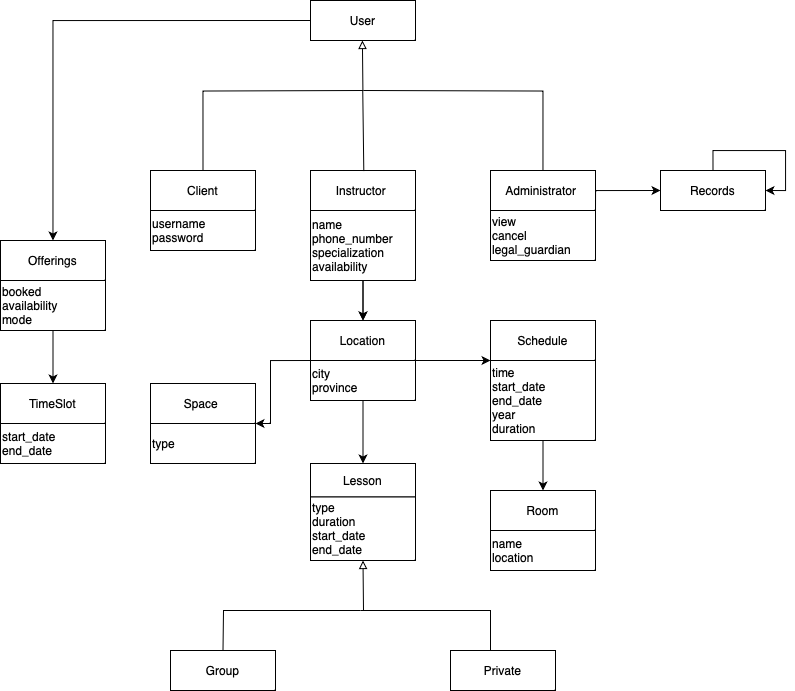

The diagram above was exported from draw.io. Its source (the exported page's mxGraphModel, read from the mxfile embedded in the PNG):
<mxGraphModel dx="1158" dy="785" grid="1" gridSize="10" guides="1" tooltips="1" connect="1" arrows="1" fold="1" page="1" pageScale="1" pageWidth="850" pageHeight="1100" math="0" shadow="0">
  <root>
    <mxCell id="0" />
    <mxCell id="1" parent="0" />
    <mxCell id="es0sRvV_nypHDPxZ_Sgk-76" value="Lesson" style="rounded=0;whiteSpace=wrap;html=1;" vertex="1" parent="1">
      <mxGeometry x="350" y="533" width="105" height="33.5" as="geometry" />
    </mxCell>
    <mxCell id="es0sRvV_nypHDPxZ_Sgk-90" value="type&lt;br&gt;&lt;div&gt;duration&lt;/div&gt;&lt;div&gt;start_date&lt;/div&gt;&lt;div&gt;end_date&lt;/div&gt;" style="rounded=0;whiteSpace=wrap;html=1;align=left;" vertex="1" parent="1">
      <mxGeometry x="350" y="566.5" width="105" height="63.5" as="geometry" />
    </mxCell>
    <mxCell id="es0sRvV_nypHDPxZ_Sgk-91" value="Offerings" style="rounded=0;whiteSpace=wrap;html=1;" vertex="1" parent="1">
      <mxGeometry x="40" y="310" width="105" height="40" as="geometry" />
    </mxCell>
    <mxCell id="es0sRvV_nypHDPxZ_Sgk-92" value="Space&amp;nbsp;" style="rounded=0;whiteSpace=wrap;html=1;" vertex="1" parent="1">
      <mxGeometry x="190" y="453" width="105" height="40" as="geometry" />
    </mxCell>
    <mxCell id="es0sRvV_nypHDPxZ_Sgk-93" value="Location" style="rounded=0;whiteSpace=wrap;html=1;" vertex="1" parent="1">
      <mxGeometry x="350" y="390" width="105" height="40" as="geometry" />
    </mxCell>
    <mxCell id="es0sRvV_nypHDPxZ_Sgk-94" value="Schedule" style="rounded=0;whiteSpace=wrap;html=1;" vertex="1" parent="1">
      <mxGeometry x="530" y="390" width="105" height="40" as="geometry" />
    </mxCell>
    <mxCell id="es0sRvV_nypHDPxZ_Sgk-95" value="Instructor&amp;nbsp;" style="rounded=0;whiteSpace=wrap;html=1;" vertex="1" parent="1">
      <mxGeometry x="350" y="240" width="105" height="40" as="geometry" />
    </mxCell>
    <mxCell id="es0sRvV_nypHDPxZ_Sgk-98" value="" style="endArrow=block;html=1;rounded=0;entryX=0.5;entryY=1;entryDx=0;entryDy=0;endFill=0;" edge="1" parent="1" target="es0sRvV_nypHDPxZ_Sgk-90">
      <mxGeometry width="50" height="50" relative="1" as="geometry">
        <mxPoint x="403" y="680" as="sourcePoint" />
        <mxPoint x="440" y="220" as="targetPoint" />
      </mxGeometry>
    </mxCell>
    <mxCell id="es0sRvV_nypHDPxZ_Sgk-99" value="" style="endArrow=none;html=1;rounded=0;exitX=0.5;exitY=0;exitDx=0;exitDy=0;" edge="1" parent="1" source="es0sRvV_nypHDPxZ_Sgk-101">
      <mxGeometry width="50" height="50" relative="1" as="geometry">
        <mxPoint x="262.5" y="720" as="sourcePoint" />
        <mxPoint x="400" y="680" as="targetPoint" />
        <Array as="points">
          <mxPoint x="263" y="680" />
        </Array>
      </mxGeometry>
    </mxCell>
    <mxCell id="es0sRvV_nypHDPxZ_Sgk-101" value="Group" style="rounded=0;whiteSpace=wrap;html=1;" vertex="1" parent="1">
      <mxGeometry x="210" y="720" width="105" height="40" as="geometry" />
    </mxCell>
    <mxCell id="es0sRvV_nypHDPxZ_Sgk-102" value="Private" style="rounded=0;whiteSpace=wrap;html=1;" vertex="1" parent="1">
      <mxGeometry x="490" y="720" width="105" height="40" as="geometry" />
    </mxCell>
    <mxCell id="es0sRvV_nypHDPxZ_Sgk-104" value="" style="endArrow=none;html=1;rounded=0;" edge="1" parent="1">
      <mxGeometry width="50" height="50" relative="1" as="geometry">
        <mxPoint x="530" y="720" as="sourcePoint" />
        <mxPoint x="400" y="680" as="targetPoint" />
        <Array as="points">
          <mxPoint x="530" y="680" />
        </Array>
      </mxGeometry>
    </mxCell>
    <mxCell id="es0sRvV_nypHDPxZ_Sgk-152" style="edgeStyle=orthogonalEdgeStyle;rounded=0;orthogonalLoop=1;jettySize=auto;html=1;exitX=0;exitY=0;exitDx=0;exitDy=0;entryX=1;entryY=0;entryDx=0;entryDy=0;" edge="1" parent="1" source="es0sRvV_nypHDPxZ_Sgk-106" target="es0sRvV_nypHDPxZ_Sgk-108">
      <mxGeometry relative="1" as="geometry">
        <Array as="points">
          <mxPoint x="310" y="430" />
          <mxPoint x="310" y="493" />
        </Array>
      </mxGeometry>
    </mxCell>
    <mxCell id="es0sRvV_nypHDPxZ_Sgk-106" value="city&lt;div&gt;province&lt;/div&gt;" style="rounded=0;whiteSpace=wrap;html=1;align=left;" vertex="1" parent="1">
      <mxGeometry x="350" y="430" width="105" height="40" as="geometry" />
    </mxCell>
    <mxCell id="es0sRvV_nypHDPxZ_Sgk-107" value="" style="endArrow=classic;html=1;rounded=0;exitX=1;exitY=0;exitDx=0;exitDy=0;entryX=0;entryY=1;entryDx=0;entryDy=0;" edge="1" parent="1" source="es0sRvV_nypHDPxZ_Sgk-106" target="es0sRvV_nypHDPxZ_Sgk-94">
      <mxGeometry width="50" height="50" relative="1" as="geometry">
        <mxPoint x="480" y="460" as="sourcePoint" />
        <mxPoint x="530" y="410" as="targetPoint" />
      </mxGeometry>
    </mxCell>
    <mxCell id="es0sRvV_nypHDPxZ_Sgk-108" value="type" style="rounded=0;whiteSpace=wrap;html=1;align=left;" vertex="1" parent="1">
      <mxGeometry x="190" y="493" width="105" height="40" as="geometry" />
    </mxCell>
    <mxCell id="es0sRvV_nypHDPxZ_Sgk-147" style="edgeStyle=orthogonalEdgeStyle;rounded=0;orthogonalLoop=1;jettySize=auto;html=1;exitX=0.5;exitY=1;exitDx=0;exitDy=0;entryX=0.5;entryY=0;entryDx=0;entryDy=0;" edge="1" parent="1" source="es0sRvV_nypHDPxZ_Sgk-109" target="es0sRvV_nypHDPxZ_Sgk-119">
      <mxGeometry relative="1" as="geometry" />
    </mxCell>
    <mxCell id="es0sRvV_nypHDPxZ_Sgk-109" value="&lt;div&gt;time&lt;/div&gt;&lt;div&gt;start_date&lt;/div&gt;&lt;div&gt;end_date&lt;/div&gt;&lt;div&gt;year&lt;/div&gt;&lt;div&gt;duration&lt;/div&gt;" style="rounded=0;whiteSpace=wrap;html=1;align=left;" vertex="1" parent="1">
      <mxGeometry x="530" y="430" width="105" height="80" as="geometry" />
    </mxCell>
    <mxCell id="es0sRvV_nypHDPxZ_Sgk-118" value="" style="edgeStyle=orthogonalEdgeStyle;rounded=0;orthogonalLoop=1;jettySize=auto;html=1;" edge="1" parent="1" source="es0sRvV_nypHDPxZ_Sgk-110" target="es0sRvV_nypHDPxZ_Sgk-93">
      <mxGeometry relative="1" as="geometry" />
    </mxCell>
    <mxCell id="es0sRvV_nypHDPxZ_Sgk-110" value="name&lt;div&gt;&lt;div&gt;phone_number&lt;/div&gt;&lt;div&gt;specialization&lt;/div&gt;&lt;div&gt;availability&lt;/div&gt;&lt;/div&gt;" style="rounded=0;whiteSpace=wrap;html=1;align=left;" vertex="1" parent="1">
      <mxGeometry x="350" y="280" width="105" height="70" as="geometry" />
    </mxCell>
    <mxCell id="es0sRvV_nypHDPxZ_Sgk-111" value="" style="endArrow=classic;html=1;rounded=0;entryX=0.5;entryY=0;entryDx=0;entryDy=0;exitX=0.5;exitY=1;exitDx=0;exitDy=0;" edge="1" parent="1" source="es0sRvV_nypHDPxZ_Sgk-110" target="es0sRvV_nypHDPxZ_Sgk-93">
      <mxGeometry width="50" height="50" relative="1" as="geometry">
        <mxPoint x="403" y="280" as="sourcePoint" />
        <mxPoint x="400" y="470" as="targetPoint" />
      </mxGeometry>
    </mxCell>
    <mxCell id="es0sRvV_nypHDPxZ_Sgk-154" style="edgeStyle=orthogonalEdgeStyle;rounded=0;orthogonalLoop=1;jettySize=auto;html=1;exitX=0.5;exitY=1;exitDx=0;exitDy=0;entryX=0.5;entryY=0;entryDx=0;entryDy=0;" edge="1" parent="1" source="es0sRvV_nypHDPxZ_Sgk-115" target="es0sRvV_nypHDPxZ_Sgk-151">
      <mxGeometry relative="1" as="geometry" />
    </mxCell>
    <mxCell id="es0sRvV_nypHDPxZ_Sgk-115" value="&lt;div&gt;booked&lt;/div&gt;&lt;div&gt;availability&lt;/div&gt;&lt;div&gt;mode&lt;/div&gt;" style="rounded=0;whiteSpace=wrap;html=1;align=left;" vertex="1" parent="1">
      <mxGeometry x="40" y="350" width="105" height="50" as="geometry" />
    </mxCell>
    <mxCell id="es0sRvV_nypHDPxZ_Sgk-117" value="" style="endArrow=classic;html=1;rounded=0;entryX=0.5;entryY=0;entryDx=0;entryDy=0;exitX=0.5;exitY=1;exitDx=0;exitDy=0;" edge="1" parent="1" source="es0sRvV_nypHDPxZ_Sgk-106" target="es0sRvV_nypHDPxZ_Sgk-76">
      <mxGeometry width="50" height="50" relative="1" as="geometry">
        <mxPoint x="540" y="560" as="sourcePoint" />
        <mxPoint x="590" y="510" as="targetPoint" />
        <Array as="points" />
      </mxGeometry>
    </mxCell>
    <mxCell id="es0sRvV_nypHDPxZ_Sgk-119" value="Room" style="rounded=0;whiteSpace=wrap;html=1;" vertex="1" parent="1">
      <mxGeometry x="530" y="560" width="105" height="40" as="geometry" />
    </mxCell>
    <mxCell id="es0sRvV_nypHDPxZ_Sgk-122" value="name&lt;div&gt;location&lt;/div&gt;" style="rounded=0;whiteSpace=wrap;html=1;align=left;" vertex="1" parent="1">
      <mxGeometry x="530" y="600" width="105" height="40" as="geometry" />
    </mxCell>
    <mxCell id="es0sRvV_nypHDPxZ_Sgk-130" value="Client" style="rounded=0;whiteSpace=wrap;html=1;" vertex="1" parent="1">
      <mxGeometry x="190" y="240" width="105" height="40" as="geometry" />
    </mxCell>
    <mxCell id="es0sRvV_nypHDPxZ_Sgk-131" value="username&lt;div&gt;password&lt;/div&gt;" style="rounded=0;whiteSpace=wrap;html=1;align=left;" vertex="1" parent="1">
      <mxGeometry x="190" y="280" width="105" height="40" as="geometry" />
    </mxCell>
    <mxCell id="es0sRvV_nypHDPxZ_Sgk-137" value="Administrator&amp;nbsp;" style="rounded=0;whiteSpace=wrap;html=1;" vertex="1" parent="1">
      <mxGeometry x="530" y="240" width="105" height="40" as="geometry" />
    </mxCell>
    <mxCell id="es0sRvV_nypHDPxZ_Sgk-141" style="edgeStyle=orthogonalEdgeStyle;rounded=0;orthogonalLoop=1;jettySize=auto;html=1;exitX=1;exitY=0;exitDx=0;exitDy=0;entryX=0;entryY=0.5;entryDx=0;entryDy=0;" edge="1" parent="1" source="es0sRvV_nypHDPxZ_Sgk-138" target="es0sRvV_nypHDPxZ_Sgk-140">
      <mxGeometry relative="1" as="geometry" />
    </mxCell>
    <mxCell id="es0sRvV_nypHDPxZ_Sgk-138" value="view&lt;div&gt;cancel&lt;/div&gt;&lt;div&gt;legal_guardian&lt;/div&gt;" style="rounded=0;whiteSpace=wrap;html=1;align=left;" vertex="1" parent="1">
      <mxGeometry x="530" y="280" width="105" height="50" as="geometry" />
    </mxCell>
    <mxCell id="es0sRvV_nypHDPxZ_Sgk-140" value="Records" style="rounded=0;whiteSpace=wrap;html=1;" vertex="1" parent="1">
      <mxGeometry x="700" y="240" width="105" height="40" as="geometry" />
    </mxCell>
    <mxCell id="es0sRvV_nypHDPxZ_Sgk-145" style="edgeStyle=orthogonalEdgeStyle;rounded=0;orthogonalLoop=1;jettySize=auto;html=1;exitX=0.5;exitY=0;exitDx=0;exitDy=0;entryX=1;entryY=0.5;entryDx=0;entryDy=0;" edge="1" parent="1" source="es0sRvV_nypHDPxZ_Sgk-140" target="es0sRvV_nypHDPxZ_Sgk-140">
      <mxGeometry relative="1" as="geometry" />
    </mxCell>
    <mxCell id="es0sRvV_nypHDPxZ_Sgk-151" value="TimeSlot" style="rounded=0;whiteSpace=wrap;html=1;" vertex="1" parent="1">
      <mxGeometry x="40" y="453" width="105" height="40" as="geometry" />
    </mxCell>
    <mxCell id="es0sRvV_nypHDPxZ_Sgk-153" value="start_date&lt;div&gt;end_date&lt;/div&gt;" style="rounded=0;whiteSpace=wrap;html=1;align=left;" vertex="1" parent="1">
      <mxGeometry x="40" y="493" width="105" height="40" as="geometry" />
    </mxCell>
    <mxCell id="es0sRvV_nypHDPxZ_Sgk-163" style="edgeStyle=orthogonalEdgeStyle;rounded=0;orthogonalLoop=1;jettySize=auto;html=1;exitX=0;exitY=0.5;exitDx=0;exitDy=0;" edge="1" parent="1" source="es0sRvV_nypHDPxZ_Sgk-156" target="es0sRvV_nypHDPxZ_Sgk-91">
      <mxGeometry relative="1" as="geometry" />
    </mxCell>
    <mxCell id="es0sRvV_nypHDPxZ_Sgk-170" style="edgeStyle=orthogonalEdgeStyle;rounded=0;orthogonalLoop=1;jettySize=auto;html=1;entryX=0.5;entryY=0;entryDx=0;entryDy=0;endArrow=none;endFill=0;" edge="1" parent="1" target="es0sRvV_nypHDPxZ_Sgk-130">
      <mxGeometry relative="1" as="geometry">
        <mxPoint x="403" y="160" as="sourcePoint" />
      </mxGeometry>
    </mxCell>
    <mxCell id="es0sRvV_nypHDPxZ_Sgk-171" style="edgeStyle=orthogonalEdgeStyle;rounded=0;orthogonalLoop=1;jettySize=auto;html=1;endArrow=none;endFill=0;" edge="1" parent="1" target="es0sRvV_nypHDPxZ_Sgk-137">
      <mxGeometry relative="1" as="geometry">
        <mxPoint x="403" y="160" as="sourcePoint" />
      </mxGeometry>
    </mxCell>
    <mxCell id="es0sRvV_nypHDPxZ_Sgk-173" style="edgeStyle=orthogonalEdgeStyle;rounded=0;orthogonalLoop=1;jettySize=auto;html=1;entryX=0.5;entryY=0;entryDx=0;entryDy=0;endArrow=none;endFill=0;" edge="1" parent="1">
      <mxGeometry relative="1" as="geometry">
        <mxPoint x="402.25" y="160" as="sourcePoint" />
        <mxPoint x="401.75" y="240" as="targetPoint" />
        <Array as="points">
          <mxPoint x="403.25" y="160" />
          <mxPoint x="403.25" y="240" />
        </Array>
      </mxGeometry>
    </mxCell>
    <mxCell id="es0sRvV_nypHDPxZ_Sgk-156" value="User" style="rounded=0;whiteSpace=wrap;html=1;" vertex="1" parent="1">
      <mxGeometry x="350" y="70" width="105" height="40" as="geometry" />
    </mxCell>
    <mxCell id="es0sRvV_nypHDPxZ_Sgk-157" value="" style="endArrow=block;html=1;rounded=0;entryX=0.5;entryY=1;entryDx=0;entryDy=0;endFill=0;" edge="1" parent="1">
      <mxGeometry width="50" height="50" relative="1" as="geometry">
        <mxPoint x="402.40999999999997" y="160" as="sourcePoint" />
        <mxPoint x="401.90999999999997" y="110" as="targetPoint" />
      </mxGeometry>
    </mxCell>
  </root>
</mxGraphModel>